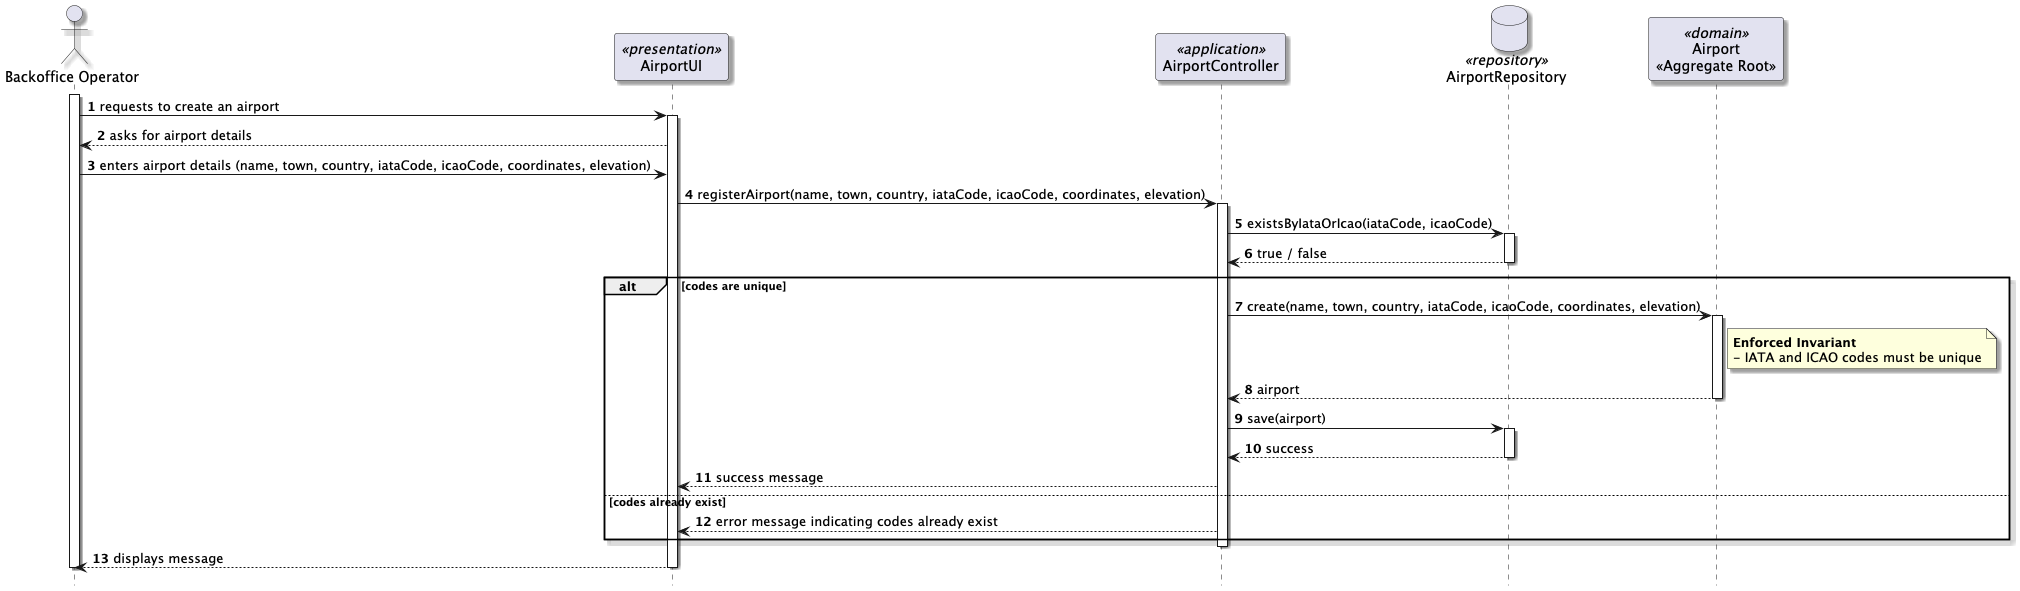

The diagram above was rendered by PlantUML. Its source (embedded in the PNG):
@startuml "registerAirport_SD"

skinparam packageStyle rectangle
skinparam shadowing true

hide footbox
autonumber

actor "Backoffice Operator" as User
participant "AirportUI" as UI <<presentation>>
participant "AirportController" as Controller <<application>>
database "AirportRepository" as Repo <<repository>>
participant "Airport\n<<Aggregate Root>>" as Airport <<domain>>

activate User

    User -> UI : requests to create an airport
    activate UI
        UI --> User : asks for airport details
        User -> UI : enters airport details (name, town, country, iataCode, icaoCode, coordinates, elevation)

        UI -> Controller : registerAirport(name, town, country, iataCode, icaoCode, coordinates, elevation)
        activate Controller

            Controller -> Repo : existsByIataOrIcao(iataCode, icaoCode)
            activate Repo
                Repo --> Controller : true / false
            deactivate Repo

            alt codes are unique
                Controller -> Airport : create(name, town, country, iataCode, icaoCode, coordinates, elevation)
                Note right of Airport: **Enforced Invariant**\n- IATA and ICAO codes must be unique
                activate Airport
                    Airport --> Controller : airport
                deactivate Airport

                Controller -> Repo : save(airport)
                activate Repo
                    Repo --> Controller : success
                deactivate Repo

                Controller --> UI : success message
            else codes already exist
                Controller --> UI : error message indicating codes already exist
            end

        deactivate Controller

        UI --> User : displays message
    deactivate UI

deactivate User

@enduml